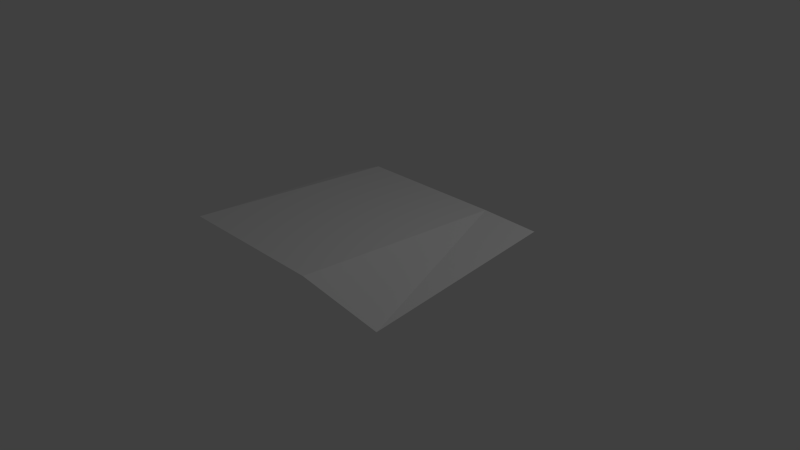 # Source: SomeRuble.blend  (saved by Blender 2.74.0; exported with 4.5.12 LTS)
import bpy
from mathutils import Matrix  # noqa: F401  (used for matrix-valued properties, if any)

bpy.ops.wm.read_factory_settings(use_empty=True)
scene = bpy.context.scene
scene.name = 'Scene'

# ---- collections
col_collection_1 = bpy.data.collections.new('Collection 1'); scene.collection.children.link(col_collection_1)

# ---- world
world_world = bpy.data.worlds.new('World'); scene.world = world_world
world_world.color = (0.05088, 0.05088, 0.05088)
world_world.use_sun_shadow = False
world_world.sun_shadow_jitter_overblur = 0.0
world_world.cycles.sampling_method = 'MANUAL'
world_world.cycles.sample_map_resolution = 256

# ---- cameras
cam_camera = bpy.data.cameras.new('Camera')
cam_camera.clip_end = 100.0
cam_camera.lens = 35.0
cam_camera.sensor_width = 32.0
cam_camera.sensor_height = 18.0
cam_camera.ortho_scale = 7.314
cam_camera.dof.focus_distance = 0.0
cam_camera.dof.aperture_fstop = 128.0

# ---- lights
light_lamp = bpy.data.lights.new('Lamp', 'POINT')
light_lamp.transmission_factor = 0.0
light_lamp.cutoff_distance = 30.0
light_lamp.energy = 100.0
light_lamp.shadow_buffer_clip_start = 1.001
light_lamp.shadow_soft_size = 0.1
light_lamp.shadow_maximum_resolution = 0.006
light_lamp.use_absolute_resolution = True
light_lamp.cycles.use_multiple_importance_sampling = False

# ---- meshes
me_plane = bpy.data.meshes.new('Plane')
me_plane.from_pydata([(-1.0, -1.0, 0.0), (1.0, -1.0, 0.0), (-1.0, 1.0, 0.0), (1.0, 1.0, 0.0), (-1.0, -1.854, 0.826), (1.0, -1.854, 0.826), (-1.0, 1.0, 0.6307), (1.0, 1.0, 0.6307), (-1.7, -1.0, 0.3403), (-1.7, 1.0, 0.3403), (1.776, -1.536, 0.3516), (1.776, 1.0, 0.6084)], [], [(0, 2, 3, 1), (1, 5, 4, 0), (2, 6, 7, 3), (4, 5, 7, 6), (0, 8, 9, 2), (4, 6, 9, 8), (0, 4, 8), (2, 9, 6), (3, 11, 10, 1), (7, 5, 10, 11), (1, 10, 5), (3, 7, 11)])
me_plane.use_remesh_preserve_volume = False
me_plane.use_remesh_preserve_attributes = False
me_plane.use_mirror_vertex_groups = False
me_plane.update()

# ---- objects
ob_plane = bpy.data.objects.new('Plane', me_plane)
ob_lamp = bpy.data.objects.new('Lamp', light_lamp)
ob_camera = bpy.data.objects.new('Camera', cam_camera)

# ---- transforms, parenting, visibility, modifiers, constraints
ob_plane.location = (0.0, 0.0, 0.0)
ob_plane.lineart.crease_threshold = 0.0
ob_lamp.location = (4.076, 1.005, 5.904)
ob_lamp.rotation_euler = (0.6503, 0.05522, 1.866)
ob_lamp.lock_rotations_4d = False
ob_lamp.empty_display_type = 'ARROWS'
ob_lamp.color = (0.0, 0.0, 0.0, 0.0)
ob_lamp.lineart.crease_threshold = 0.0
ob_camera.location = (7.481, -6.508, 5.344)
ob_camera.rotation_euler = (1.109, 0.01082, 0.8149)
ob_camera.lock_rotations_4d = False
ob_camera.empty_display_type = 'ARROWS'
ob_camera.color = (0.0, 0.0, 0.0, 0.0)
ob_camera.display_type = 'WIRE'
ob_camera.lineart.crease_threshold = 0.0

# ---- collection membership
col_collection_1.objects.link(ob_plane)
col_collection_1.objects.link(ob_lamp)
col_collection_1.objects.link(ob_camera)

# ---- scene / render settings (as saved in the file)
scene.camera = ob_camera
scene.frame_start = 1; scene.frame_end = 250; scene.frame_set(1)
scene.render.engine = 'BLENDER_EEVEE_NEXT'
scene.render.resolution_percentage = 50
scene.render.dither_intensity = 0.0
scene.cycles.use_denoising = False
scene.cycles.samples = 10
scene.cycles.sampling_pattern = 'TABULATED_SOBOL'
scene.cycles.light_sampling_threshold = 0.0
scene.cycles.use_adaptive_sampling = False
scene.cycles.use_light_tree = False
scene.cycles.blur_glossy = 0.0
scene.cycles.pixel_filter_type = 'GAUSSIAN'
scene.cycles.sample_clamp_indirect = 0.0
scene.view_settings.view_transform = 'Standard'
bpy.context.view_layer.update()
